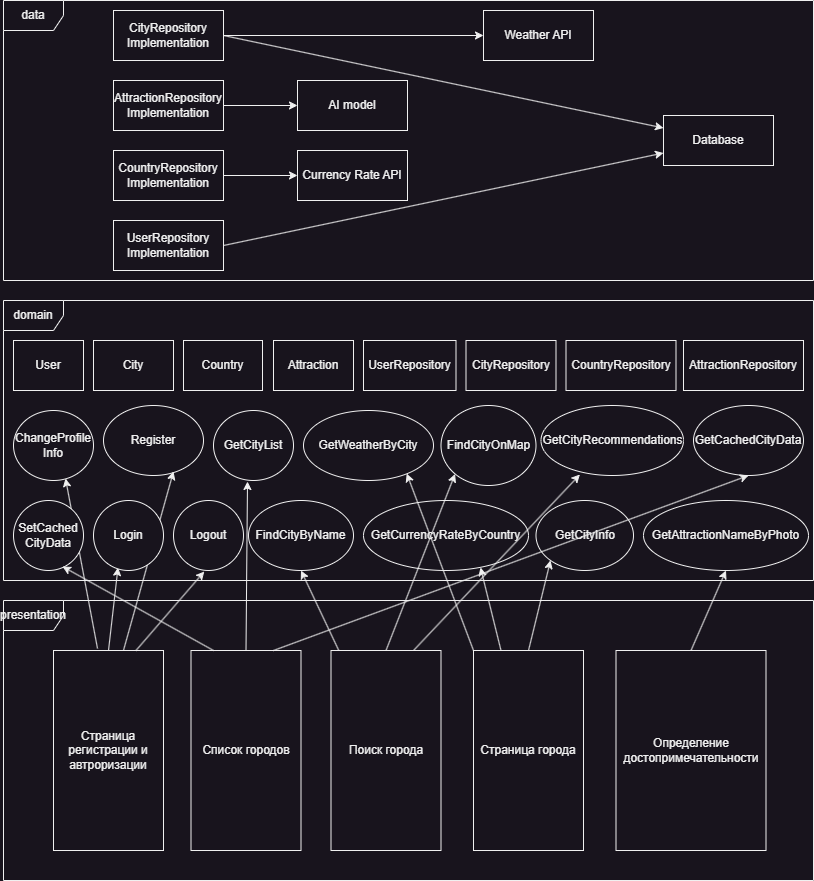

The diagram above was exported from draw.io. Its source (the exported page's mxGraphModel, read from the mxfile embedded in the PNG):
<mxGraphModel dx="472" dy="820" grid="1" gridSize="10" guides="1" tooltips="1" connect="1" arrows="1" fold="1" page="1" pageScale="1" pageWidth="827" pageHeight="1169" math="0" shadow="0">
  <root>
    <mxCell id="0" />
    <mxCell id="1" parent="0" />
    <mxCell id="6uhTdpph3LD-Mwz_HHwW-4" value="data" style="shape=umlFrame;whiteSpace=wrap;html=1;pointerEvents=0;" parent="1" vertex="1">
      <mxGeometry x="10" y="120" width="810" height="280" as="geometry" />
    </mxCell>
    <mxCell id="6uhTdpph3LD-Mwz_HHwW-5" value="domain" style="shape=umlFrame;whiteSpace=wrap;html=1;pointerEvents=0;" parent="1" vertex="1">
      <mxGeometry x="10" y="420" width="810" height="280" as="geometry" />
    </mxCell>
    <mxCell id="6uhTdpph3LD-Mwz_HHwW-6" value="presentation" style="shape=umlFrame;whiteSpace=wrap;html=1;pointerEvents=0;" parent="1" vertex="1">
      <mxGeometry x="10" y="720" width="810" height="280" as="geometry" />
    </mxCell>
    <mxCell id="6uhTdpph3LD-Mwz_HHwW-7" value="City" style="html=1;whiteSpace=wrap;" parent="1" vertex="1">
      <mxGeometry x="100" y="460" width="80" height="50" as="geometry" />
    </mxCell>
    <mxCell id="6uhTdpph3LD-Mwz_HHwW-8" value="CityRepository" style="html=1;whiteSpace=wrap;" parent="1" vertex="1">
      <mxGeometry x="472.5" y="460" width="90" height="50" as="geometry" />
    </mxCell>
    <mxCell id="6uhTdpph3LD-Mwz_HHwW-9" value="CityRepository&lt;div&gt;Implementation&lt;/div&gt;" style="html=1;whiteSpace=wrap;" parent="1" vertex="1">
      <mxGeometry x="120" y="130" width="110" height="50" as="geometry" />
    </mxCell>
    <mxCell id="6uhTdpph3LD-Mwz_HHwW-10" value="AI model" style="html=1;whiteSpace=wrap;" parent="1" vertex="1">
      <mxGeometry x="304" y="200" width="110" height="50" as="geometry" />
    </mxCell>
    <mxCell id="6uhTdpph3LD-Mwz_HHwW-11" value="Database" style="html=1;whiteSpace=wrap;" parent="1" vertex="1">
      <mxGeometry x="670" y="235" width="110" height="50" as="geometry" />
    </mxCell>
    <mxCell id="6uhTdpph3LD-Mwz_HHwW-12" value="Weather API" style="html=1;whiteSpace=wrap;" parent="1" vertex="1">
      <mxGeometry x="490" y="130" width="110" height="50" as="geometry" />
    </mxCell>
    <mxCell id="6uhTdpph3LD-Mwz_HHwW-13" value="Currency Rate API" style="html=1;whiteSpace=wrap;" parent="1" vertex="1">
      <mxGeometry x="304" y="270" width="110" height="50" as="geometry" />
    </mxCell>
    <mxCell id="6uhTdpph3LD-Mwz_HHwW-15" value="Attraction" style="html=1;whiteSpace=wrap;" parent="1" vertex="1">
      <mxGeometry x="280" y="460" width="80" height="50" as="geometry" />
    </mxCell>
    <mxCell id="6uhTdpph3LD-Mwz_HHwW-16" value="AttractionRepository" style="html=1;whiteSpace=wrap;" parent="1" vertex="1">
      <mxGeometry x="690" y="460" width="120" height="50" as="geometry" />
    </mxCell>
    <mxCell id="6uhTdpph3LD-Mwz_HHwW-17" value="AttractionRepository&lt;div&gt;Implementation&lt;/div&gt;" style="html=1;whiteSpace=wrap;" parent="1" vertex="1">
      <mxGeometry x="120" y="200" width="110" height="50" as="geometry" />
    </mxCell>
    <mxCell id="6uhTdpph3LD-Mwz_HHwW-18" value="GetAttractionNameByPhoto" style="ellipse;whiteSpace=wrap;html=1;" parent="1" vertex="1">
      <mxGeometry x="650" y="620" width="165" height="70" as="geometry" />
    </mxCell>
    <mxCell id="6uhTdpph3LD-Mwz_HHwW-19" value="FindCityByName" style="ellipse;whiteSpace=wrap;html=1;" parent="1" vertex="1">
      <mxGeometry x="255" y="620" width="105" height="70" as="geometry" />
    </mxCell>
    <mxCell id="6uhTdpph3LD-Mwz_HHwW-20" value="GetWeatherByCity" style="ellipse;whiteSpace=wrap;html=1;" parent="1" vertex="1">
      <mxGeometry x="310" y="530" width="130" height="70" as="geometry" />
    </mxCell>
    <mxCell id="6uhTdpph3LD-Mwz_HHwW-21" value="GetCurrencyRateByCountry" style="ellipse;whiteSpace=wrap;html=1;" parent="1" vertex="1">
      <mxGeometry x="370" y="620" width="165" height="70" as="geometry" />
    </mxCell>
    <mxCell id="6uhTdpph3LD-Mwz_HHwW-22" value="GetCityRecommendations" style="ellipse;whiteSpace=wrap;html=1;" parent="1" vertex="1">
      <mxGeometry x="547.5" y="525" width="142.5" height="70" as="geometry" />
    </mxCell>
    <mxCell id="6uhTdpph3LD-Mwz_HHwW-23" value="GetCachedCityData" style="ellipse;whiteSpace=wrap;html=1;" parent="1" vertex="1">
      <mxGeometry x="700" y="525" width="110" height="70" as="geometry" />
    </mxCell>
    <mxCell id="6uhTdpph3LD-Mwz_HHwW-24" value="GetCityList" style="ellipse;whiteSpace=wrap;html=1;" parent="1" vertex="1">
      <mxGeometry x="220" y="530" width="80" height="70" as="geometry" />
    </mxCell>
    <mxCell id="6uhTdpph3LD-Mwz_HHwW-25" value="GetCityInfo" style="ellipse;whiteSpace=wrap;html=1;" parent="1" vertex="1">
      <mxGeometry x="542.5" y="620" width="97.5" height="70" as="geometry" />
    </mxCell>
    <mxCell id="6uhTdpph3LD-Mwz_HHwW-26" value="Страница города" style="html=1;whiteSpace=wrap;" parent="1" vertex="1">
      <mxGeometry x="480" y="770" width="110" height="200" as="geometry" />
    </mxCell>
    <mxCell id="6uhTdpph3LD-Mwz_HHwW-27" value="Список городов" style="html=1;whiteSpace=wrap;" parent="1" vertex="1">
      <mxGeometry x="197.5" y="770" width="110" height="200" as="geometry" />
    </mxCell>
    <mxCell id="6uhTdpph3LD-Mwz_HHwW-28" value="Определение достопримечательности" style="html=1;whiteSpace=wrap;" parent="1" vertex="1">
      <mxGeometry x="622.5" y="770" width="150" height="200" as="geometry" />
    </mxCell>
    <mxCell id="6uhTdpph3LD-Mwz_HHwW-29" value="" style="endArrow=classic;html=1;rounded=0;exitX=0.5;exitY=0;exitDx=0;exitDy=0;entryX=0.5;entryY=1;entryDx=0;entryDy=0;" parent="1" source="6uhTdpph3LD-Mwz_HHwW-28" target="6uhTdpph3LD-Mwz_HHwW-18" edge="1">
      <mxGeometry width="50" height="50" relative="1" as="geometry">
        <mxPoint x="360" y="640" as="sourcePoint" />
        <mxPoint x="410" y="590" as="targetPoint" />
      </mxGeometry>
    </mxCell>
    <mxCell id="6uhTdpph3LD-Mwz_HHwW-30" value="" style="endArrow=classic;html=1;rounded=0;exitX=0.5;exitY=0;exitDx=0;exitDy=0;entryX=0.425;entryY=1.014;entryDx=0;entryDy=0;entryPerimeter=0;" parent="1" source="6uhTdpph3LD-Mwz_HHwW-27" target="6uhTdpph3LD-Mwz_HHwW-24" edge="1">
      <mxGeometry width="50" height="50" relative="1" as="geometry">
        <mxPoint x="410" y="780" as="sourcePoint" />
        <mxPoint x="410" y="700" as="targetPoint" />
      </mxGeometry>
    </mxCell>
    <mxCell id="6uhTdpph3LD-Mwz_HHwW-31" value="Поиск города" style="html=1;whiteSpace=wrap;" parent="1" vertex="1">
      <mxGeometry x="337.5" y="770" width="110" height="200" as="geometry" />
    </mxCell>
    <mxCell id="6uhTdpph3LD-Mwz_HHwW-32" value="" style="endArrow=classic;html=1;rounded=0;entryX=0.5;entryY=1;entryDx=0;entryDy=0;" parent="1" source="6uhTdpph3LD-Mwz_HHwW-31" target="6uhTdpph3LD-Mwz_HHwW-19" edge="1">
      <mxGeometry width="50" height="50" relative="1" as="geometry">
        <mxPoint x="145" y="780" as="sourcePoint" />
        <mxPoint x="297" y="603" as="targetPoint" />
      </mxGeometry>
    </mxCell>
    <mxCell id="6uhTdpph3LD-Mwz_HHwW-33" value="" style="endArrow=classic;html=1;rounded=0;entryX=0;entryY=1;entryDx=0;entryDy=0;exitX=0.5;exitY=0;exitDx=0;exitDy=0;" parent="1" source="6uhTdpph3LD-Mwz_HHwW-26" target="6uhTdpph3LD-Mwz_HHwW-25" edge="1">
      <mxGeometry width="50" height="50" relative="1" as="geometry">
        <mxPoint x="279" y="780" as="sourcePoint" />
        <mxPoint x="267" y="595" as="targetPoint" />
      </mxGeometry>
    </mxCell>
    <mxCell id="6uhTdpph3LD-Mwz_HHwW-34" value="" style="endArrow=classic;html=1;rounded=0;entryX=0.5;entryY=1;entryDx=0;entryDy=0;exitX=0.75;exitY=0;exitDx=0;exitDy=0;" parent="1" source="6uhTdpph3LD-Mwz_HHwW-27" target="6uhTdpph3LD-Mwz_HHwW-23" edge="1">
      <mxGeometry width="50" height="50" relative="1" as="geometry">
        <mxPoint x="289" y="790" as="sourcePoint" />
        <mxPoint x="277" y="605" as="targetPoint" />
      </mxGeometry>
    </mxCell>
    <mxCell id="6uhTdpph3LD-Mwz_HHwW-35" value="" style="endArrow=classic;html=1;rounded=0;entryX=0.794;entryY=0.9;entryDx=0;entryDy=0;exitX=0;exitY=0;exitDx=0;exitDy=0;entryPerimeter=0;" parent="1" source="6uhTdpph3LD-Mwz_HHwW-26" target="6uhTdpph3LD-Mwz_HHwW-20" edge="1">
      <mxGeometry width="50" height="50" relative="1" as="geometry">
        <mxPoint x="444" y="780" as="sourcePoint" />
        <mxPoint x="441" y="595" as="targetPoint" />
      </mxGeometry>
    </mxCell>
    <mxCell id="6uhTdpph3LD-Mwz_HHwW-36" value="" style="endArrow=classic;html=1;rounded=0;entryX=0.709;entryY=0.957;entryDx=0;entryDy=0;exitX=0.25;exitY=0;exitDx=0;exitDy=0;entryPerimeter=0;" parent="1" source="6uhTdpph3LD-Mwz_HHwW-26" target="6uhTdpph3LD-Mwz_HHwW-21" edge="1">
      <mxGeometry width="50" height="50" relative="1" as="geometry">
        <mxPoint x="389" y="780" as="sourcePoint" />
        <mxPoint x="201" y="693" as="targetPoint" />
      </mxGeometry>
    </mxCell>
    <mxCell id="6uhTdpph3LD-Mwz_HHwW-37" value="" style="endArrow=classic;html=1;rounded=0;entryX=0.273;entryY=0.986;entryDx=0;entryDy=0;exitX=0.75;exitY=0;exitDx=0;exitDy=0;entryPerimeter=0;" parent="1" source="6uhTdpph3LD-Mwz_HHwW-31" target="6uhTdpph3LD-Mwz_HHwW-22" edge="1">
      <mxGeometry width="50" height="50" relative="1" as="geometry">
        <mxPoint x="399" y="790" as="sourcePoint" />
        <mxPoint x="211" y="703" as="targetPoint" />
      </mxGeometry>
    </mxCell>
    <mxCell id="8Kmu4Yn5dLKAN6s9qMfl-1" value="" style="endArrow=classic;html=1;rounded=0;exitX=1;exitY=0.5;exitDx=0;exitDy=0;entryX=0;entryY=0.5;entryDx=0;entryDy=0;" parent="1" source="6uhTdpph3LD-Mwz_HHwW-17" target="6uhTdpph3LD-Mwz_HHwW-10" edge="1">
      <mxGeometry width="50" height="50" relative="1" as="geometry">
        <mxPoint x="390" y="450" as="sourcePoint" />
        <mxPoint x="440" y="400" as="targetPoint" />
      </mxGeometry>
    </mxCell>
    <mxCell id="8Kmu4Yn5dLKAN6s9qMfl-2" value="" style="endArrow=classic;html=1;rounded=0;exitX=1;exitY=0.5;exitDx=0;exitDy=0;entryX=0;entryY=0.5;entryDx=0;entryDy=0;" parent="1" source="6uhTdpph3LD-Mwz_HHwW-9" target="6uhTdpph3LD-Mwz_HHwW-12" edge="1">
      <mxGeometry width="50" height="50" relative="1" as="geometry">
        <mxPoint x="230" y="355" as="sourcePoint" />
        <mxPoint x="314" y="355" as="targetPoint" />
      </mxGeometry>
    </mxCell>
    <mxCell id="8Kmu4Yn5dLKAN6s9qMfl-4" value="" style="endArrow=classic;html=1;rounded=0;exitX=1;exitY=0.5;exitDx=0;exitDy=0;entryX=0;entryY=0.25;entryDx=0;entryDy=0;" parent="1" source="6uhTdpph3LD-Mwz_HHwW-9" target="6uhTdpph3LD-Mwz_HHwW-11" edge="1">
      <mxGeometry width="50" height="50" relative="1" as="geometry">
        <mxPoint x="240" y="203" as="sourcePoint" />
        <mxPoint x="310" y="185" as="targetPoint" />
      </mxGeometry>
    </mxCell>
    <mxCell id="wOJLjF4CNsHHgKO1jQKN-1" value="Страница регистрации и автроризации" style="html=1;whiteSpace=wrap;" parent="1" vertex="1">
      <mxGeometry x="60" y="770" width="110" height="200" as="geometry" />
    </mxCell>
    <mxCell id="wOJLjF4CNsHHgKO1jQKN-2" value="Country" style="html=1;whiteSpace=wrap;" parent="1" vertex="1">
      <mxGeometry x="190" y="460" width="79" height="50" as="geometry" />
    </mxCell>
    <mxCell id="wOJLjF4CNsHHgKO1jQKN-3" value="CountryRepository" style="html=1;whiteSpace=wrap;" parent="1" vertex="1">
      <mxGeometry x="572.5" y="460" width="110" height="50" as="geometry" />
    </mxCell>
    <mxCell id="wOJLjF4CNsHHgKO1jQKN-4" value="CountryRepository&lt;div&gt;Implementation&lt;/div&gt;" style="html=1;whiteSpace=wrap;" parent="1" vertex="1">
      <mxGeometry x="120" y="270" width="110" height="50" as="geometry" />
    </mxCell>
    <mxCell id="wOJLjF4CNsHHgKO1jQKN-5" value="" style="endArrow=classic;html=1;rounded=0;exitX=1;exitY=0.5;exitDx=0;exitDy=0;entryX=0;entryY=0.5;entryDx=0;entryDy=0;" parent="1" source="wOJLjF4CNsHHgKO1jQKN-4" target="6uhTdpph3LD-Mwz_HHwW-13" edge="1">
      <mxGeometry width="50" height="50" relative="1" as="geometry">
        <mxPoint x="220" y="294.5" as="sourcePoint" />
        <mxPoint x="310" y="294.5" as="targetPoint" />
      </mxGeometry>
    </mxCell>
    <mxCell id="wOJLjF4CNsHHgKO1jQKN-7" value="Register" style="ellipse;whiteSpace=wrap;html=1;" parent="1" vertex="1">
      <mxGeometry x="110" y="525" width="100" height="70" as="geometry" />
    </mxCell>
    <mxCell id="wOJLjF4CNsHHgKO1jQKN-8" value="Logout" style="ellipse;whiteSpace=wrap;html=1;" parent="1" vertex="1">
      <mxGeometry x="180" y="620" width="70" height="70" as="geometry" />
    </mxCell>
    <mxCell id="wOJLjF4CNsHHgKO1jQKN-9" value="" style="endArrow=classic;html=1;rounded=0;exitX=0.75;exitY=0;exitDx=0;exitDy=0;entryX=0.44;entryY=1.014;entryDx=0;entryDy=0;entryPerimeter=0;" parent="1" source="wOJLjF4CNsHHgKO1jQKN-1" target="wOJLjF4CNsHHgKO1jQKN-8" edge="1">
      <mxGeometry width="50" height="50" relative="1" as="geometry">
        <mxPoint x="390" y="630" as="sourcePoint" />
        <mxPoint x="440" y="580" as="targetPoint" />
      </mxGeometry>
    </mxCell>
    <mxCell id="wOJLjF4CNsHHgKO1jQKN-10" value="" style="endArrow=classic;html=1;rounded=0;exitX=0.636;exitY=0;exitDx=0;exitDy=0;entryX=0.7;entryY=0.943;entryDx=0;entryDy=0;entryPerimeter=0;exitPerimeter=0;" parent="1" source="wOJLjF4CNsHHgKO1jQKN-1" target="wOJLjF4CNsHHgKO1jQKN-7" edge="1">
      <mxGeometry width="50" height="50" relative="1" as="geometry">
        <mxPoint x="88" y="781" as="sourcePoint" />
        <mxPoint x="85" y="600" as="targetPoint" />
      </mxGeometry>
    </mxCell>
    <mxCell id="wOJLjF4CNsHHgKO1jQKN-11" value="User" style="html=1;whiteSpace=wrap;" parent="1" vertex="1">
      <mxGeometry x="20" y="460" width="70" height="50" as="geometry" />
    </mxCell>
    <mxCell id="wOJLjF4CNsHHgKO1jQKN-12" value="UserRepository" style="html=1;whiteSpace=wrap;" parent="1" vertex="1">
      <mxGeometry x="370" y="460" width="92.5" height="50" as="geometry" />
    </mxCell>
    <mxCell id="wOJLjF4CNsHHgKO1jQKN-14" value="User&lt;span style=&quot;background-color: initial;&quot;&gt;Repository&lt;/span&gt;&lt;div&gt;&lt;span style=&quot;background-color: initial;&quot;&gt;Implementation&lt;/span&gt;&lt;/div&gt;" style="html=1;whiteSpace=wrap;" parent="1" vertex="1">
      <mxGeometry x="120" y="340" width="110" height="50" as="geometry" />
    </mxCell>
    <mxCell id="wOJLjF4CNsHHgKO1jQKN-16" value="" style="endArrow=classic;html=1;rounded=0;exitX=1;exitY=0.5;exitDx=0;exitDy=0;entryX=0;entryY=0.75;entryDx=0;entryDy=0;" parent="1" source="wOJLjF4CNsHHgKO1jQKN-14" target="6uhTdpph3LD-Mwz_HHwW-11" edge="1">
      <mxGeometry width="50" height="50" relative="1" as="geometry">
        <mxPoint x="520" y="390" as="sourcePoint" />
        <mxPoint x="670" y="260" as="targetPoint" />
      </mxGeometry>
    </mxCell>
    <mxCell id="hyDUav0n6srskNItJvq6-1" value="ChangeProfile&lt;div&gt;Info&lt;/div&gt;" style="ellipse;whiteSpace=wrap;html=1;" parent="1" vertex="1">
      <mxGeometry x="20" y="530" width="80" height="70" as="geometry" />
    </mxCell>
    <mxCell id="hyDUav0n6srskNItJvq6-3" value="" style="endArrow=classic;html=1;rounded=0;exitX=0.4;exitY=-0.01;exitDx=0;exitDy=0;exitPerimeter=0;entryX=0.65;entryY=0.971;entryDx=0;entryDy=0;entryPerimeter=0;" parent="1" source="wOJLjF4CNsHHgKO1jQKN-1" target="hyDUav0n6srskNItJvq6-1" edge="1">
      <mxGeometry width="50" height="50" relative="1" as="geometry">
        <mxPoint x="390" y="680" as="sourcePoint" />
        <mxPoint x="440" y="630" as="targetPoint" />
      </mxGeometry>
    </mxCell>
    <mxCell id="hyDUav0n6srskNItJvq6-5" value="FindCityOnMap" style="ellipse;whiteSpace=wrap;html=1;" parent="1" vertex="1">
      <mxGeometry x="447.5" y="525" width="95" height="80" as="geometry" />
    </mxCell>
    <mxCell id="hyDUav0n6srskNItJvq6-6" value="" style="endArrow=classic;html=1;rounded=0;exitX=0.5;exitY=0;exitDx=0;exitDy=0;entryX=0;entryY=1;entryDx=0;entryDy=0;" parent="1" source="6uhTdpph3LD-Mwz_HHwW-31" target="hyDUav0n6srskNItJvq6-5" edge="1">
      <mxGeometry width="50" height="50" relative="1" as="geometry">
        <mxPoint x="390" y="680" as="sourcePoint" />
        <mxPoint x="440" y="630" as="targetPoint" />
      </mxGeometry>
    </mxCell>
    <mxCell id="hyDUav0n6srskNItJvq6-7" value="" style="endArrow=classic;html=1;rounded=0;exitX=0.5;exitY=0;exitDx=0;exitDy=0;entryX=0.35;entryY=0.957;entryDx=0;entryDy=0;entryPerimeter=0;" parent="1" source="wOJLjF4CNsHHgKO1jQKN-1" target="hyDUav0n6srskNItJvq6-2" edge="1">
      <mxGeometry width="50" height="50" relative="1" as="geometry">
        <mxPoint x="115" y="770" as="sourcePoint" />
        <mxPoint x="145" y="592" as="targetPoint" />
      </mxGeometry>
    </mxCell>
    <mxCell id="hyDUav0n6srskNItJvq6-2" value="Login" style="ellipse;whiteSpace=wrap;html=1;" parent="1" vertex="1">
      <mxGeometry x="100" y="620" width="70" height="70" as="geometry" />
    </mxCell>
    <mxCell id="hyDUav0n6srskNItJvq6-8" value="SetCached&lt;div&gt;CityData&lt;/div&gt;" style="ellipse;whiteSpace=wrap;html=1;" parent="1" vertex="1">
      <mxGeometry x="20" y="620" width="70" height="70" as="geometry" />
    </mxCell>
    <mxCell id="hyDUav0n6srskNItJvq6-9" value="" style="endArrow=classic;html=1;rounded=0;entryX=0.7;entryY=0.943;entryDx=0;entryDy=0;entryPerimeter=0;" parent="1" target="hyDUav0n6srskNItJvq6-8" edge="1">
      <mxGeometry width="50" height="50" relative="1" as="geometry">
        <mxPoint x="220" y="770" as="sourcePoint" />
        <mxPoint x="221" y="701" as="targetPoint" />
      </mxGeometry>
    </mxCell>
  </root>
</mxGraphModel>